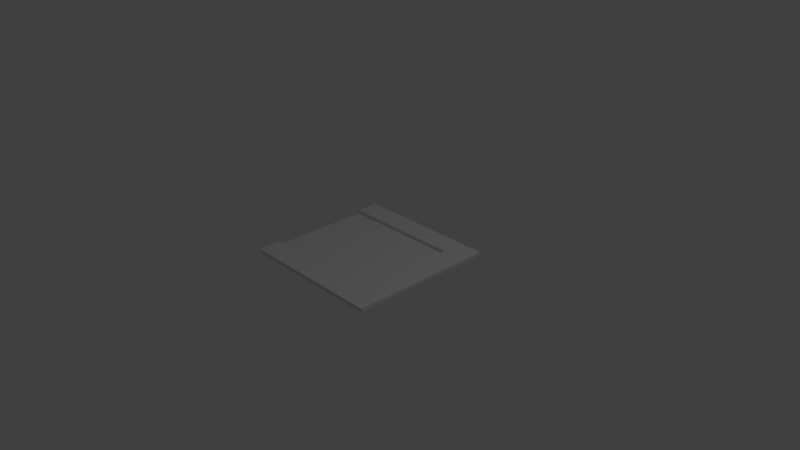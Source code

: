 # Source: roadend.blend  (saved by Blender 2.78.0; exported with 4.5.12 LTS)
import bpy
from mathutils import Matrix  # noqa: F401  (used for matrix-valued properties, if any)

bpy.ops.wm.read_factory_settings(use_empty=True)
scene = bpy.context.scene
scene.name = 'Scene'

# ---- collections
col_collection_1 = bpy.data.collections.new('Collection 1'); scene.collection.children.link(col_collection_1)

# ---- world
world_world = bpy.data.worlds.new('World'); scene.world = world_world
world_world.color = (0.05088, 0.05088, 0.05088)
world_world.use_sun_shadow = False
world_world.sun_shadow_jitter_overblur = 0.0
world_world.cycles.sampling_method = 'MANUAL'

# ---- cameras
cam_camera = bpy.data.cameras.new('Camera')
cam_camera.clip_end = 100.0
cam_camera.lens = 35.0
cam_camera.sensor_width = 32.0
cam_camera.sensor_height = 18.0
cam_camera.ortho_scale = 7.314
cam_camera.dof.focus_distance = 0.0
cam_camera.dof.aperture_fstop = 128.0

# ---- lights
light_lamp = bpy.data.lights.new('Lamp', 'POINT')
light_lamp.transmission_factor = 0.0
light_lamp.cutoff_distance = 30.0
light_lamp.energy = 100.0
light_lamp.shadow_buffer_clip_start = 1.001
light_lamp.shadow_soft_size = 0.1
light_lamp.shadow_maximum_resolution = 0.006
light_lamp.use_absolute_resolution = True

# ---- meshes
me_plane = bpy.data.meshes.new('Plane')
me_plane.from_pydata([(-1.0, -1.0, 0.0), (1.0, -1.0, 0.0), (-1.0, 1.0, 0.0), (1.0, 1.0, 0.0), (-0.6795, -1.0, 0.0), (0.6795, -1.0, 0.0), (0.6795, 1.0, 0.0), (-0.6795, 1.0, 0.0), (-1.0, 0.6918, 0.0), (-1.0, -0.7, 0.0), (1.0, -0.7, 0.0), (1.0, 0.6918, 0.0), (-0.6795, -0.7, 0.0), (0.6795, -0.7, 0.0), (0.6795, 0.6918, 0.0), (-1.0, -0.7, 0.05), (-1.0, -1.0, 0.05), (1.0, -1.0, 0.05), (1.0, 0.6918, 0.05), (1.0, 1.0, 0.05), (-1.0, 1.0, 0.05), (-0.6795, -1.0, 0.05), (-1.0, 0.6918, 0.05), (1.0, -0.7, 0.05), (0.6795, -0.7, 0.05), (-0.6795, 0.6918, 0.0), (0.6795, 1.0, 0.05), (-0.6795, 1.0, 0.05), (-0.6795, 0.6918, 0.05), (0.6795, 0.6918, 0.05), (0.6795, -1.0, 0.05), (-0.6795, -0.7, 0.05)], [], [(11, 3, 19, 18), (6, 14, 29, 26), (13, 12, 31, 24), (12, 13, 14, 25), (13, 5, 30, 24), (9, 12, 25, 8), (5, 1, 17, 30), (25, 7, 27, 28), (29, 18, 19, 26), (22, 28, 27, 20), (16, 21, 31, 15), (30, 17, 23, 24), (24, 23, 18, 29), (14, 13, 24, 29), (2, 8, 22, 20), (7, 2, 20, 27), (0, 4, 21, 16), (1, 10, 23, 17), (12, 9, 15, 31), (10, 11, 18, 23), (3, 6, 26, 19), (8, 25, 28, 22), (4, 12, 31, 21), (9, 0, 16, 15), (28, 29, 26, 27), (6, 7, 27, 26), (25, 14, 29, 28), (21, 30, 24, 31), (4, 5, 30, 21)])
me_plane.use_remesh_preserve_volume = False
me_plane.use_remesh_preserve_attributes = False
me_plane.use_mirror_x = True
me_plane.update()

# ---- objects
ob_plane = bpy.data.objects.new('Plane', me_plane)
ob_lamp = bpy.data.objects.new('Lamp', light_lamp)
ob_camera = bpy.data.objects.new('Camera', cam_camera)

# ---- transforms, parenting, visibility, modifiers, constraints
ob_plane.location = (0.0, 0.0, 0.0)
ob_plane.lineart.crease_threshold = 0.0
ob_plane.use_mesh_mirror_x = True
ob_lamp.location = (4.076, 1.005, 5.904)
ob_lamp.rotation_euler = (0.6503, 0.05522, 1.866)
ob_lamp.lock_rotations_4d = False
ob_lamp.empty_display_type = 'ARROWS'
ob_lamp.color = (0.0, 0.0, 0.0, 0.0)
ob_lamp.lineart.crease_threshold = 0.0
ob_camera.location = (7.481, -6.508, 5.344)
ob_camera.rotation_euler = (1.109, 0.0, 0.8149)
ob_camera.lock_rotations_4d = False
ob_camera.empty_display_type = 'ARROWS'
ob_camera.color = (0.0, 0.0, 0.0, 0.0)
ob_camera.display_type = 'WIRE'
ob_camera.lineart.crease_threshold = 0.0

# ---- collection membership
col_collection_1.objects.link(ob_plane)
col_collection_1.objects.link(ob_lamp)
col_collection_1.objects.link(ob_camera)

# ---- scene / render settings (as saved in the file)
scene.camera = ob_camera
scene.frame_start = 1; scene.frame_end = 250; scene.frame_set(1)
scene.render.engine = 'BLENDER_EEVEE_NEXT'
scene.render.resolution_percentage = 50
scene.render.dither_intensity = 0.0
scene.cycles.use_denoising = False
scene.cycles.samples = 128
scene.cycles.sampling_pattern = 'TABULATED_SOBOL'
scene.cycles.light_sampling_threshold = 0.0
scene.cycles.use_adaptive_sampling = False
scene.cycles.use_light_tree = False
scene.cycles.blur_glossy = 0.0
scene.cycles.sample_clamp_indirect = 0.0
scene.view_settings.view_transform = 'Standard'
bpy.context.view_layer.update()
